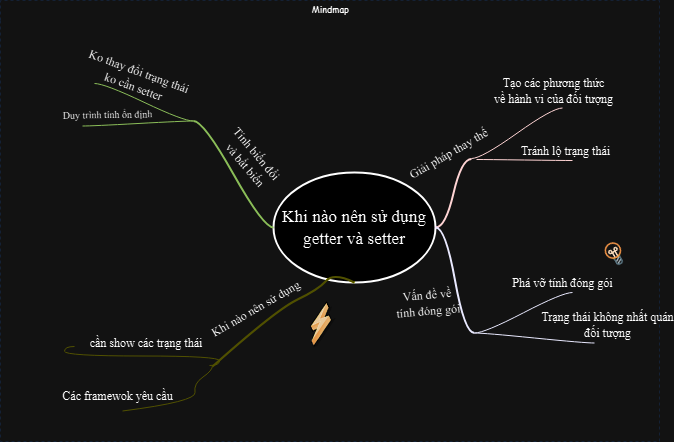

The diagram above was exported from draw.io. Its source (the exported page's mxGraphModel, read from the mxfile embedded in the PNG):
<mxGraphModel dx="983" dy="515" grid="0" gridSize="10" guides="1" tooltips="1" connect="1" arrows="1" fold="1" page="0" pageScale="1" pageWidth="827" pageHeight="1169" background="none" math="1" shadow="0">
  <root>
    <mxCell id="X5NqExCQtvZxIxQ7pmgY-0" />
    <mxCell id="1" parent="X5NqExCQtvZxIxQ7pmgY-0" />
    <mxCell id="Gr0Zq-AI6Quabplr0KPa-179" value="Mindmap" style="swimlane;html=1;startSize=20;horizontal=1;containerType=tree;labelBackgroundColor=none;strokeColor=#D4E1F5;strokeWidth=1;fillColor=none;fontFamily=Comic Sans MS;fontSize=9;swimlaneLine=0;dashed=1;collapsible=0;" parent="1" vertex="1">
      <mxGeometry x="97" y="94" width="659" height="441" as="geometry" />
    </mxCell>
    <mxCell id="Gr0Zq-AI6Quabplr0KPa-180" value="&lt;span style=&quot;font-size: 13pt;&quot;&gt;&lt;font face=&quot;Times New Roman&quot;&gt;Khi nào nên sử dụng&lt;br&gt;getter và setter&lt;/font&gt;&lt;/span&gt;" style="ellipse;whiteSpace=wrap;html=1;align=center;container=1;recursiveResize=0;treeFolding=1;strokeWidth=2;" parent="Gr0Zq-AI6Quabplr0KPa-179" vertex="1">
      <mxGeometry x="273" y="172" width="162" height="110" as="geometry" />
    </mxCell>
    <mxCell id="Gr0Zq-AI6Quabplr0KPa-181" value="" style="whiteSpace=wrap;html=1;rounded=1;arcSize=50;align=center;verticalAlign=middle;container=1;recursiveResize=0;strokeWidth=1;autosize=1;spacing=4;treeFolding=1;" parent="Gr0Zq-AI6Quabplr0KPa-179" vertex="1">
      <mxGeometry x="471" y="158" height="1" as="geometry" />
    </mxCell>
    <mxCell id="Gr0Zq-AI6Quabplr0KPa-182" value="" style="edgeStyle=entityRelationEdgeStyle;startArrow=none;endArrow=none;segment=10;curved=1;strokeWidth=2;strokeColor=#660000;rounded=0;fontSize=12;startSize=8;endSize=8;" parent="Gr0Zq-AI6Quabplr0KPa-179" source="Gr0Zq-AI6Quabplr0KPa-180" target="Gr0Zq-AI6Quabplr0KPa-181" edge="1">
      <mxGeometry relative="1" as="geometry">
        <mxPoint x="163" y="175.5" as="sourcePoint" />
        <mxPoint x="225" y="198" as="targetPoint" />
      </mxGeometry>
    </mxCell>
    <mxCell id="Gr0Zq-AI6Quabplr0KPa-183" value="&lt;font face=&quot;Times New Roman&quot;&gt;Giải pháp thay thế&lt;/font&gt;" style="text;html=1;resizable=0;points=[];align=center;verticalAlign=middle;labelBackgroundColor=none;rotation=-30;fontFamily=Comic Sans MS;" parent="Gr0Zq-AI6Quabplr0KPa-182" vertex="1" connectable="0">
      <mxGeometry x="0.0245" y="2" relative="1" as="geometry">
        <mxPoint x="-4" y="-38" as="offset" />
      </mxGeometry>
    </mxCell>
    <mxCell id="Gr0Zq-AI6Quabplr0KPa-184" value="" style="whiteSpace=wrap;html=1;rounded=1;arcSize=50;align=center;verticalAlign=middle;container=1;recursiveResize=0;strokeWidth=1;autosize=1;spacing=4;treeFolding=1;collapsible=0;" parent="Gr0Zq-AI6Quabplr0KPa-179" vertex="1" collapsed="1">
      <mxGeometry x="562" y="108" width="5" as="geometry" />
    </mxCell>
    <mxCell id="Gr0Zq-AI6Quabplr0KPa-185" value="" style="edgeStyle=entityRelationEdgeStyle;startArrow=none;endArrow=none;segment=10;curved=1;strokeColor=#660000;rounded=0;fontSize=12;startSize=8;endSize=8;" parent="Gr0Zq-AI6Quabplr0KPa-179" edge="1">
      <mxGeometry relative="1" as="geometry">
        <mxPoint x="471" y="158" as="sourcePoint" />
        <mxPoint x="562" y="107.5" as="targetPoint" />
      </mxGeometry>
    </mxCell>
    <mxCell id="Gr0Zq-AI6Quabplr0KPa-186" value="&lt;font face=&quot;Times New Roman&quot;&gt;Tạo các phương thức&lt;br&gt;về hành vi của đối tượng&lt;/font&gt;" style="text;html=1;resizable=0;points=[];align=center;verticalAlign=middle;labelBackgroundColor=none;fontFamily=Comic Sans MS;rotation=0;" parent="Gr0Zq-AI6Quabplr0KPa-185" vertex="1">
      <mxGeometry x="0.2571" relative="1" as="geometry">
        <mxPoint x="25" y="-35" as="offset" />
      </mxGeometry>
    </mxCell>
    <mxCell id="Gr0Zq-AI6Quabplr0KPa-187" value="" style="whiteSpace=wrap;html=1;rounded=1;arcSize=50;align=center;verticalAlign=middle;container=1;recursiveResize=0;strokeWidth=1;autosize=1;spacing=4;treeFolding=1;collapsible=0;" parent="Gr0Zq-AI6Quabplr0KPa-179" vertex="1">
      <mxGeometry x="567" y="159" height="1" as="geometry" />
    </mxCell>
    <mxCell id="Gr0Zq-AI6Quabplr0KPa-188" value="" style="edgeStyle=entityRelationEdgeStyle;startArrow=none;endArrow=none;segment=10;curved=1;strokeColor=#660000;rounded=0;fontSize=12;startSize=8;endSize=8;" parent="Gr0Zq-AI6Quabplr0KPa-179" edge="1">
      <mxGeometry relative="1" as="geometry">
        <mxPoint x="476" y="159" as="sourcePoint" />
        <mxPoint x="572" y="160" as="targetPoint" />
      </mxGeometry>
    </mxCell>
    <mxCell id="Gr0Zq-AI6Quabplr0KPa-189" value="&lt;font face=&quot;Times New Roman&quot;&gt;Tránh lộ trạng thái&lt;/font&gt;" style="text;html=1;resizable=0;points=[];align=center;verticalAlign=middle;labelBackgroundColor=none;fontFamily=Comic Sans MS;rotation=0;" parent="Gr0Zq-AI6Quabplr0KPa-188" vertex="1" connectable="0">
      <mxGeometry x="-0.1124" y="-1" relative="1" as="geometry">
        <mxPoint x="46" y="-11" as="offset" />
      </mxGeometry>
    </mxCell>
    <mxCell id="Gr0Zq-AI6Quabplr0KPa-193" value="" style="whiteSpace=wrap;html=1;rounded=1;arcSize=50;align=center;verticalAlign=middle;container=1;recursiveResize=0;strokeWidth=1;autosize=1;spacing=4;treeFolding=1;" parent="Gr0Zq-AI6Quabplr0KPa-179" vertex="1">
      <mxGeometry x="474" y="332" height="1" as="geometry" />
    </mxCell>
    <mxCell id="Gr0Zq-AI6Quabplr0KPa-194" value="" style="edgeStyle=entityRelationEdgeStyle;startArrow=none;endArrow=none;segment=10;curved=1;strokeWidth=2;strokeColor=#000099;rounded=0;fontSize=12;startSize=8;endSize=8;" parent="Gr0Zq-AI6Quabplr0KPa-179" source="Gr0Zq-AI6Quabplr0KPa-180" target="Gr0Zq-AI6Quabplr0KPa-193" edge="1">
      <mxGeometry relative="1" as="geometry">
        <mxPoint x="161" y="198.5" as="sourcePoint" />
        <mxPoint x="265" y="268.5" as="targetPoint" />
      </mxGeometry>
    </mxCell>
    <mxCell id="Gr0Zq-AI6Quabplr0KPa-195" value="&lt;div&gt;&lt;font face=&quot;Times New Roman&quot;&gt;Vấn đề về&lt;br&gt;tính đóng gói&lt;/font&gt;&lt;/div&gt;" style="text;html=1;resizable=0;points=[];align=center;verticalAlign=middle;labelBackgroundColor=none;rotation=-5;fontFamily=Comic Sans MS;" parent="Gr0Zq-AI6Quabplr0KPa-194" vertex="1" connectable="0">
      <mxGeometry x="0.0245" y="2" relative="1" as="geometry">
        <mxPoint x="-30" y="21" as="offset" />
      </mxGeometry>
    </mxCell>
    <mxCell id="Gr0Zq-AI6Quabplr0KPa-196" value="" style="whiteSpace=wrap;html=1;rounded=1;arcSize=50;align=center;verticalAlign=middle;container=1;recursiveResize=0;strokeWidth=1;autosize=1;spacing=4;treeFolding=1;collapsible=0;" parent="Gr0Zq-AI6Quabplr0KPa-179" vertex="1">
      <mxGeometry x="572" y="292" width="5" as="geometry" />
    </mxCell>
    <mxCell id="Gr0Zq-AI6Quabplr0KPa-197" value="" style="edgeStyle=entityRelationEdgeStyle;startArrow=none;endArrow=none;segment=10;curved=1;strokeColor=#000099;rounded=0;fontSize=12;startSize=8;endSize=8;" parent="Gr0Zq-AI6Quabplr0KPa-179" source="Gr0Zq-AI6Quabplr0KPa-193" target="Gr0Zq-AI6Quabplr0KPa-196" edge="1">
      <mxGeometry relative="1" as="geometry">
        <mxPoint x="197" y="265.5" as="sourcePoint" />
        <mxPoint x="259" y="288" as="targetPoint" />
      </mxGeometry>
    </mxCell>
    <mxCell id="Gr0Zq-AI6Quabplr0KPa-198" value="&lt;font face=&quot;Times New Roman&quot;&gt;Phá vỡ tính đóng gói&lt;/font&gt;" style="text;html=1;resizable=0;points=[];align=center;verticalAlign=middle;labelBackgroundColor=none;fontFamily=Comic Sans MS;rotation=0;" parent="Gr0Zq-AI6Quabplr0KPa-197" vertex="1" connectable="0">
      <mxGeometry x="0.2571" relative="1" as="geometry">
        <mxPoint x="27" y="-24" as="offset" />
      </mxGeometry>
    </mxCell>
    <mxCell id="Gr0Zq-AI6Quabplr0KPa-199" value="" style="whiteSpace=wrap;html=1;rounded=1;arcSize=50;align=center;verticalAlign=middle;container=1;recursiveResize=0;strokeWidth=1;autosize=1;spacing=4;treeFolding=1;collapsible=0;" parent="Gr0Zq-AI6Quabplr0KPa-179" vertex="1">
      <mxGeometry x="594" y="342" height="1" as="geometry" />
    </mxCell>
    <mxCell id="Gr0Zq-AI6Quabplr0KPa-200" value="" style="edgeStyle=entityRelationEdgeStyle;startArrow=none;endArrow=none;segment=10;curved=1;strokeColor=#000099;rounded=0;fontSize=12;startSize=8;endSize=8;" parent="Gr0Zq-AI6Quabplr0KPa-179" source="Gr0Zq-AI6Quabplr0KPa-193" target="Gr0Zq-AI6Quabplr0KPa-199" edge="1">
      <mxGeometry relative="1" as="geometry">
        <mxPoint x="192" y="255.5" as="sourcePoint" />
        <mxPoint x="254" y="278" as="targetPoint" />
      </mxGeometry>
    </mxCell>
    <mxCell id="Gr0Zq-AI6Quabplr0KPa-201" value="&lt;font face=&quot;Times New Roman&quot;&gt;Trạng thái không nhất quán&lt;br&gt;đối tượng&lt;/font&gt;&lt;div&gt;&lt;font face=&quot;Times New Roman&quot;&gt;&lt;br&gt;&lt;/font&gt;&lt;/div&gt;" style="text;html=1;resizable=0;points=[];align=center;verticalAlign=middle;labelBackgroundColor=none;fontFamily=Comic Sans MS;rotation=0;" parent="Gr0Zq-AI6Quabplr0KPa-200" vertex="1" connectable="0">
      <mxGeometry x="-0.1124" y="-1" relative="1" as="geometry">
        <mxPoint x="79" y="-6" as="offset" />
      </mxGeometry>
    </mxCell>
    <mxCell id="Gr0Zq-AI6Quabplr0KPa-205" value="" style="shape=image;html=1;verticalAlign=top;verticalLabelPosition=bottom;labelBackgroundColor=#ffffff;imageAspect=0;aspect=fixed;image=https://cdn2.iconfinder.com/data/icons/bitsies/128/Lightbulb-128.png;strokeColor=#000000;fillColor=none;fontFamily=Comic Sans MS;rotation=-30;" parent="Gr0Zq-AI6Quabplr0KPa-179" vertex="1">
      <mxGeometry x="603" y="241.5" width="24" height="24" as="geometry" />
    </mxCell>
    <mxCell id="Gr0Zq-AI6Quabplr0KPa-206" style="edgeStyle=entityRelationEdgeStyle;jumpStyle=arc;html=1;endArrow=classicThin;endFill=1;jettySize=auto;orthogonalLoop=1;strokeColor=none;strokeWidth=2;fontFamily=Comic Sans MS;rounded=0;fontSize=12;startSize=8;endSize=8;curved=1;" parent="Gr0Zq-AI6Quabplr0KPa-179" source="Gr0Zq-AI6Quabplr0KPa-196" target="Gr0Zq-AI6Quabplr0KPa-205" edge="1">
      <mxGeometry relative="1" as="geometry" />
    </mxCell>
    <mxCell id="Gr0Zq-AI6Quabplr0KPa-209" value="" style="whiteSpace=wrap;html=1;rounded=1;arcSize=50;align=center;verticalAlign=middle;container=1;recursiveResize=0;strokeWidth=1;autosize=1;spacing=4;treeFolding=1;" parent="Gr0Zq-AI6Quabplr0KPa-179" vertex="1">
      <mxGeometry x="193" y="120" height="1" as="geometry" />
    </mxCell>
    <mxCell id="Gr0Zq-AI6Quabplr0KPa-210" value="" style="edgeStyle=entityRelationEdgeStyle;startArrow=none;endArrow=none;segment=10;curved=1;strokeWidth=2;strokeColor=#336600;rounded=0;fontSize=12;startSize=8;endSize=8;" parent="Gr0Zq-AI6Quabplr0KPa-179" source="Gr0Zq-AI6Quabplr0KPa-180" target="Gr0Zq-AI6Quabplr0KPa-209" edge="1">
      <mxGeometry relative="1" as="geometry">
        <mxPoint x="161" y="198.5" as="sourcePoint" />
        <mxPoint x="251" y="158.5" as="targetPoint" />
      </mxGeometry>
    </mxCell>
    <mxCell id="Gr0Zq-AI6Quabplr0KPa-211" value="&lt;font face=&quot;Times New Roman&quot;&gt;Tính biến đổi&amp;nbsp;&lt;br&gt;và bất biến&lt;/font&gt;" style="text;html=1;resizable=0;points=[];align=center;verticalAlign=middle;labelBackgroundColor=none;rotation=50;fontFamily=Comic Sans MS;" parent="Gr0Zq-AI6Quabplr0KPa-210" vertex="1" connectable="0">
      <mxGeometry x="0.0245" y="2" relative="1" as="geometry">
        <mxPoint x="21" y="-14" as="offset" />
      </mxGeometry>
    </mxCell>
    <mxCell id="Gr0Zq-AI6Quabplr0KPa-215" value="" style="whiteSpace=wrap;html=1;rounded=1;arcSize=50;align=center;verticalAlign=middle;container=1;recursiveResize=0;strokeWidth=1;autosize=1;spacing=4;treeFolding=1;collapsible=0;" parent="Gr0Zq-AI6Quabplr0KPa-179" vertex="1">
      <mxGeometry x="82" y="125" height="1" as="geometry" />
    </mxCell>
    <mxCell id="Gr0Zq-AI6Quabplr0KPa-216" value="" style="edgeStyle=entityRelationEdgeStyle;startArrow=none;endArrow=none;segment=10;curved=1;strokeColor=#336600;rounded=0;fontSize=12;startSize=8;endSize=8;" parent="Gr0Zq-AI6Quabplr0KPa-179" source="Gr0Zq-AI6Quabplr0KPa-209" target="Gr0Zq-AI6Quabplr0KPa-215" edge="1">
      <mxGeometry relative="1" as="geometry">
        <mxPoint x="-230" y="90.5" as="sourcePoint" />
        <mxPoint x="-168" y="113" as="targetPoint" />
      </mxGeometry>
    </mxCell>
    <mxCell id="Gr0Zq-AI6Quabplr0KPa-217" value="&lt;font face=&quot;Times New Roman&quot;&gt;Duy trình tính ổn định&lt;/font&gt;" style="text;html=1;resizable=0;points=[];align=center;verticalAlign=middle;labelBackgroundColor=none;fontFamily=Comic Sans MS;rotation=-1;fontSize=10;" parent="Gr0Zq-AI6Quabplr0KPa-216" vertex="1" connectable="0">
      <mxGeometry x="-0.1124" y="-1" relative="1" as="geometry">
        <mxPoint x="-37" y="-8" as="offset" />
      </mxGeometry>
    </mxCell>
    <mxCell id="Gr0Zq-AI6Quabplr0KPa-218" value="" style="whiteSpace=wrap;html=1;rounded=1;arcSize=50;align=center;verticalAlign=middle;container=1;recursiveResize=0;strokeWidth=1;autosize=1;spacing=4;treeFolding=1;collapsible=0;" parent="Gr0Zq-AI6Quabplr0KPa-179" vertex="1" collapsed="1">
      <mxGeometry x="89" y="83" width="5" as="geometry" />
    </mxCell>
    <mxCell id="Gr0Zq-AI6Quabplr0KPa-219" value="" style="edgeStyle=entityRelationEdgeStyle;startArrow=none;endArrow=none;segment=10;curved=1;strokeColor=#336600;rounded=0;fontSize=12;startSize=8;endSize=8;" parent="Gr0Zq-AI6Quabplr0KPa-179" source="Gr0Zq-AI6Quabplr0KPa-209" target="Gr0Zq-AI6Quabplr0KPa-218" edge="1">
      <mxGeometry relative="1" as="geometry">
        <mxPoint x="-225" y="100.5" as="sourcePoint" />
        <mxPoint x="-163" y="123" as="targetPoint" />
      </mxGeometry>
    </mxCell>
    <mxCell id="Gr0Zq-AI6Quabplr0KPa-220" value="&lt;font face=&quot;Times New Roman&quot;&gt;Ko thay đổi trạng thái&lt;br&gt;ko cần setter&lt;/font&gt;" style="text;html=1;resizable=0;points=[];align=center;verticalAlign=middle;labelBackgroundColor=none;fontFamily=Comic Sans MS;rotation=20;" parent="Gr0Zq-AI6Quabplr0KPa-219" vertex="1" connectable="0">
      <mxGeometry x="0.2571" relative="1" as="geometry">
        <mxPoint x="5" y="-18" as="offset" />
      </mxGeometry>
    </mxCell>
    <mxCell id="Gr0Zq-AI6Quabplr0KPa-223" style="jumpStyle=arc;html=1;endArrow=classicThin;endFill=1;jettySize=auto;orthogonalLoop=1;strokeColor=none;strokeWidth=2;fontFamily=Comic Sans MS;fontSize=10;rounded=0;startSize=8;endSize=8;curved=1;" parent="Gr0Zq-AI6Quabplr0KPa-179" source="Gr0Zq-AI6Quabplr0KPa-209" edge="1">
      <mxGeometry relative="1" as="geometry">
        <mxPoint x="172.07554645979917" y="102.23865872855208" as="targetPoint" />
      </mxGeometry>
    </mxCell>
    <mxCell id="Gr0Zq-AI6Quabplr0KPa-238" value="" style="whiteSpace=wrap;html=1;rounded=1;arcSize=50;align=center;verticalAlign=middle;container=1;recursiveResize=0;strokeWidth=1;autosize=1;spacing=4;treeFolding=1;" parent="Gr0Zq-AI6Quabplr0KPa-179" vertex="1">
      <mxGeometry x="257" y="333" height="1" as="geometry" />
    </mxCell>
    <mxCell id="Gr0Zq-AI6Quabplr0KPa-239" value="" style="startArrow=none;endArrow=none;segment=10;strokeWidth=2;strokeColor=#CCCC00;exitX=0.5;exitY=1;curved=1;rounded=0;fontSize=12;startSize=8;endSize=8;" parent="Gr0Zq-AI6Quabplr0KPa-179" source="Gr0Zq-AI6Quabplr0KPa-180" edge="1">
      <mxGeometry relative="1" as="geometry">
        <mxPoint x="53" y="198.50000000000023" as="sourcePoint" />
        <mxPoint x="212" y="366" as="targetPoint" />
        <Array as="points">
          <mxPoint x="333" y="272" />
          <mxPoint x="318" y="289" />
          <mxPoint x="276" y="309" />
        </Array>
      </mxGeometry>
    </mxCell>
    <mxCell id="Gr0Zq-AI6Quabplr0KPa-240" value="&lt;font face=&quot;Times New Roman&quot;&gt;Khi nào nên sử dụng&lt;/font&gt;" style="text;html=1;resizable=0;points=[];align=center;verticalAlign=middle;labelBackgroundColor=none;rotation=-30;fontFamily=Comic Sans MS;" parent="Gr0Zq-AI6Quabplr0KPa-239" vertex="1" connectable="0">
      <mxGeometry x="0.0245" y="2" relative="1" as="geometry">
        <mxPoint x="-24" y="-2" as="offset" />
      </mxGeometry>
    </mxCell>
    <mxCell id="Gr0Zq-AI6Quabplr0KPa-241" value="" style="whiteSpace=wrap;html=1;rounded=1;arcSize=50;align=center;verticalAlign=middle;container=1;recursiveResize=0;strokeWidth=1;autosize=1;spacing=4;treeFolding=1;collapsible=0;" parent="Gr0Zq-AI6Quabplr0KPa-179" vertex="1">
      <mxGeometry x="148" y="375" height="1" as="geometry" />
    </mxCell>
    <mxCell id="Gr0Zq-AI6Quabplr0KPa-242" value="" style="startArrow=none;endArrow=none;segment=10;strokeColor=#CCCC00;curved=1;rounded=0;fontSize=12;startSize=8;endSize=8;" parent="Gr0Zq-AI6Quabplr0KPa-179" edge="1">
      <mxGeometry relative="1" as="geometry">
        <mxPoint x="212" y="365" as="sourcePoint" />
        <mxPoint x="122" y="410.5" as="targetPoint" />
        <Array as="points">
          <mxPoint x="212" y="370" />
          <mxPoint x="193" y="383" />
          <mxPoint x="196" y="401" />
        </Array>
      </mxGeometry>
    </mxCell>
    <mxCell id="Gr0Zq-AI6Quabplr0KPa-243" value="&lt;font face=&quot;Times New Roman&quot;&gt;Các framewok yêu cầu&lt;/font&gt;" style="text;html=1;resizable=0;points=[];align=center;verticalAlign=middle;labelBackgroundColor=none;fontFamily=Comic Sans MS;rotation=0;fontSize=12;collapsible=0;" parent="Gr0Zq-AI6Quabplr0KPa-242" vertex="1" connectable="0">
      <mxGeometry x="-0.1124" y="-1" relative="1" as="geometry">
        <mxPoint x="-72" y="-6" as="offset" />
      </mxGeometry>
    </mxCell>
    <mxCell id="Gr0Zq-AI6Quabplr0KPa-244" value="" style="whiteSpace=wrap;html=1;rounded=1;arcSize=50;align=center;verticalAlign=middle;container=1;recursiveResize=0;strokeWidth=1;autosize=1;spacing=4;treeFolding=1;collapsible=0;" parent="Gr0Zq-AI6Quabplr0KPa-179" vertex="1">
      <mxGeometry x="140" y="307" height="1" as="geometry" />
    </mxCell>
    <mxCell id="Gr0Zq-AI6Quabplr0KPa-245" value="" style="edgeStyle=entityRelationEdgeStyle;startArrow=none;endArrow=none;segment=10;curved=1;strokeColor=#CCCC00;rounded=0;fontSize=12;startSize=8;endSize=8;" parent="Gr0Zq-AI6Quabplr0KPa-179" edge="1">
      <mxGeometry relative="1" as="geometry">
        <mxPoint x="209" y="365" as="sourcePoint" />
        <mxPoint x="74" y="346" as="targetPoint" />
      </mxGeometry>
    </mxCell>
    <mxCell id="Gr0Zq-AI6Quabplr0KPa-246" value="&lt;font face=&quot;Times New Roman&quot;&gt;cần show các trạng thái&amp;nbsp;&lt;/font&gt;" style="text;html=1;resizable=0;points=[];align=center;verticalAlign=middle;labelBackgroundColor=none;fontFamily=Comic Sans MS;rotation=0;fontSize=12;" parent="Gr0Zq-AI6Quabplr0KPa-245" vertex="1" connectable="0">
      <mxGeometry x="-0.1124" y="-1" relative="1" as="geometry">
        <mxPoint x="-6" y="-13" as="offset" />
      </mxGeometry>
    </mxCell>
    <mxCell id="Gr0Zq-AI6Quabplr0KPa-247" value="" style="shape=image;html=1;verticalAlign=top;verticalLabelPosition=bottom;labelBackgroundColor=#ffffff;imageAspect=0;aspect=fixed;image=https://cdn3.iconfinder.com/data/icons/beos/BeOS_flash.png;dashed=0;fontFamily=Comic Sans MS;fontSize=12;fontColor=#000000;align=center;strokeColor=#000099;strokeWidth=2;fillColor=#D2D3D3;rotation=-25;" parent="Gr0Zq-AI6Quabplr0KPa-179" vertex="1">
      <mxGeometry x="302" y="305" width="39" height="37" as="geometry" />
    </mxCell>
    <mxCell id="Gr0Zq-AI6Quabplr0KPa-248" style="edgeStyle=none;jumpStyle=arc;html=1;entryX=0.5;entryY=1;entryPerimeter=0;endArrow=classicThin;endFill=1;jettySize=auto;orthogonalLoop=1;strokeColor=none;strokeWidth=2;fontFamily=Comic Sans MS;fontSize=12;rounded=0;startSize=8;endSize=8;curved=1;" parent="Gr0Zq-AI6Quabplr0KPa-179" source="Gr0Zq-AI6Quabplr0KPa-238" target="Gr0Zq-AI6Quabplr0KPa-247" edge="1">
      <mxGeometry relative="1" as="geometry" />
    </mxCell>
  </root>
</mxGraphModel>